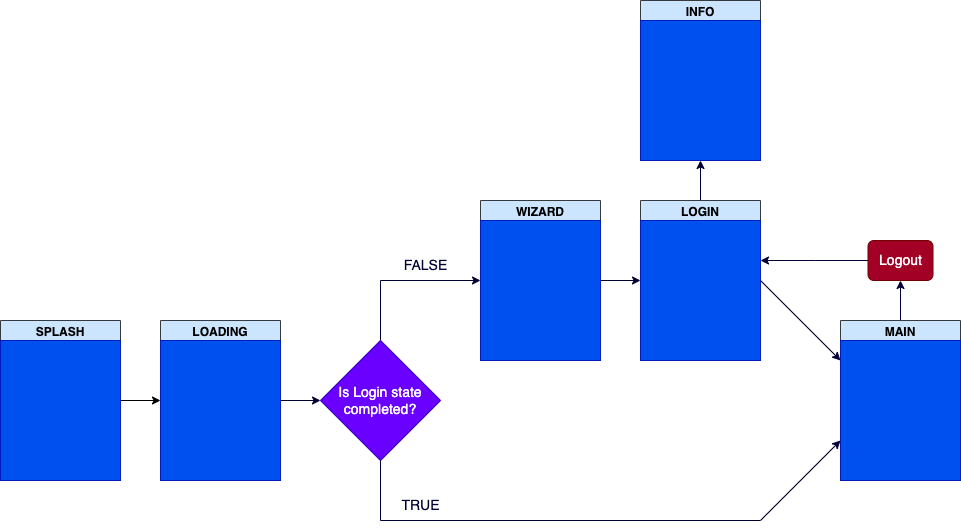

The diagram above was exported from draw.io. Its source (the exported page's mxGraphModel, read from the mxfile embedded in the PNG):
<mxGraphModel dx="2261" dy="1930" grid="1" gridSize="10" guides="1" tooltips="1" connect="1" arrows="1" fold="1" page="1" pageScale="1" pageWidth="827" pageHeight="1169" math="0" shadow="0">
  <root>
    <mxCell id="0" />
    <mxCell id="1" parent="0" />
    <mxCell id="cRQiUFF8LNtXim7YmWp2-8" style="edgeStyle=orthogonalEdgeStyle;rounded=0;orthogonalLoop=1;jettySize=auto;html=1;entryX=0;entryY=0.5;entryDx=0;entryDy=0;strokeColor=#000000;" edge="1" parent="1" source="cRQiUFF8LNtXim7YmWp2-1" target="cRQiUFF8LNtXim7YmWp2-2">
      <mxGeometry relative="1" as="geometry" />
    </mxCell>
    <mxCell id="cRQiUFF8LNtXim7YmWp2-9" style="edgeStyle=orthogonalEdgeStyle;rounded=0;orthogonalLoop=1;jettySize=auto;html=1;entryX=0;entryY=0.5;entryDx=0;entryDy=0;strokeColor=#000033;" edge="1" parent="1" source="cRQiUFF8LNtXim7YmWp2-2" target="cRQiUFF8LNtXim7YmWp2-6">
      <mxGeometry relative="1" as="geometry" />
    </mxCell>
    <mxCell id="cRQiUFF8LNtXim7YmWp2-2" value="LOADING" style="swimlane;whiteSpace=wrap;html=1;startSize=23;fillColor=#cce5ff;strokeColor=#36393d;" vertex="1" parent="1">
      <mxGeometry x="-120" y="280" width="120" height="160" as="geometry" />
    </mxCell>
    <mxCell id="cRQiUFF8LNtXim7YmWp2-25" value="" style="rounded=0;whiteSpace=wrap;html=1;fillColor=#0050ef;fontColor=#ffffff;strokeColor=#001DBC;" vertex="1" parent="cRQiUFF8LNtXim7YmWp2-2">
      <mxGeometry y="20" width="120" height="140" as="geometry" />
    </mxCell>
    <mxCell id="cRQiUFF8LNtXim7YmWp2-14" style="edgeStyle=orthogonalEdgeStyle;rounded=0;orthogonalLoop=1;jettySize=auto;html=1;exitX=1;exitY=0.5;exitDx=0;exitDy=0;entryX=0;entryY=0.5;entryDx=0;entryDy=0;strokeColor=#000033;" edge="1" parent="1" source="cRQiUFF8LNtXim7YmWp2-3" target="cRQiUFF8LNtXim7YmWp2-4">
      <mxGeometry relative="1" as="geometry" />
    </mxCell>
    <mxCell id="cRQiUFF8LNtXim7YmWp2-3" value="WIZARD" style="swimlane;whiteSpace=wrap;html=1;startSize=23;fillColor=#cce5ff;strokeColor=#36393d;" vertex="1" parent="1">
      <mxGeometry x="200" y="160" width="120" height="160" as="geometry" />
    </mxCell>
    <mxCell id="cRQiUFF8LNtXim7YmWp2-26" value="" style="rounded=0;whiteSpace=wrap;html=1;fillColor=#0050ef;fontColor=#ffffff;strokeColor=#001DBC;" vertex="1" parent="cRQiUFF8LNtXim7YmWp2-3">
      <mxGeometry y="20" width="120" height="140" as="geometry" />
    </mxCell>
    <mxCell id="cRQiUFF8LNtXim7YmWp2-35" style="edgeStyle=orthogonalEdgeStyle;rounded=0;orthogonalLoop=1;jettySize=auto;html=1;exitX=0.5;exitY=0;exitDx=0;exitDy=0;strokeColor=#000033;" edge="1" parent="1" source="cRQiUFF8LNtXim7YmWp2-4" target="cRQiUFF8LNtXim7YmWp2-34">
      <mxGeometry relative="1" as="geometry" />
    </mxCell>
    <mxCell id="cRQiUFF8LNtXim7YmWp2-4" value="LOGIN" style="swimlane;whiteSpace=wrap;html=1;startSize=23;fillColor=#cce5ff;strokeColor=#36393d;" vertex="1" parent="1">
      <mxGeometry x="360" y="160" width="120" height="160" as="geometry" />
    </mxCell>
    <mxCell id="cRQiUFF8LNtXim7YmWp2-27" value="" style="rounded=0;whiteSpace=wrap;html=1;fillColor=#0050ef;fontColor=#ffffff;strokeColor=#001DBC;" vertex="1" parent="cRQiUFF8LNtXim7YmWp2-4">
      <mxGeometry y="20" width="120" height="140" as="geometry" />
    </mxCell>
    <mxCell id="cRQiUFF8LNtXim7YmWp2-37" style="edgeStyle=orthogonalEdgeStyle;rounded=0;orthogonalLoop=1;jettySize=auto;html=1;exitX=0.5;exitY=0;exitDx=0;exitDy=0;entryX=0.5;entryY=1;entryDx=0;entryDy=0;strokeColor=#000033;" edge="1" parent="1" source="cRQiUFF8LNtXim7YmWp2-5" target="cRQiUFF8LNtXim7YmWp2-36">
      <mxGeometry relative="1" as="geometry" />
    </mxCell>
    <mxCell id="cRQiUFF8LNtXim7YmWp2-5" value="MAIN" style="swimlane;whiteSpace=wrap;html=1;startSize=23;fillColor=#cce5ff;strokeColor=#36393d;" vertex="1" parent="1">
      <mxGeometry x="560" y="280" width="120" height="160" as="geometry" />
    </mxCell>
    <mxCell id="cRQiUFF8LNtXim7YmWp2-28" value="" style="rounded=0;whiteSpace=wrap;html=1;fillColor=#0050ef;fontColor=#ffffff;strokeColor=#001DBC;" vertex="1" parent="cRQiUFF8LNtXim7YmWp2-5">
      <mxGeometry y="20" width="120" height="140" as="geometry" />
    </mxCell>
    <mxCell id="cRQiUFF8LNtXim7YmWp2-11" style="edgeStyle=orthogonalEdgeStyle;rounded=0;orthogonalLoop=1;jettySize=auto;html=1;strokeColor=#000033;" edge="1" parent="1">
      <mxGeometry relative="1" as="geometry">
        <mxPoint x="200" y="240" as="targetPoint" />
        <mxPoint x="100" y="300" as="sourcePoint" />
        <Array as="points">
          <mxPoint x="100" y="240" />
        </Array>
      </mxGeometry>
    </mxCell>
    <mxCell id="cRQiUFF8LNtXim7YmWp2-6" value="&lt;font style=&quot;font-size: 14px;&quot;&gt;Is Login state&lt;br&gt;completed?&lt;/font&gt;" style="rhombus;whiteSpace=wrap;html=1;fillColor=#6a00ff;strokeColor=#3700CC;fontColor=#ffffff;" vertex="1" parent="1">
      <mxGeometry x="40" y="300" width="120" height="120" as="geometry" />
    </mxCell>
    <mxCell id="cRQiUFF8LNtXim7YmWp2-15" value="" style="endArrow=classic;html=1;rounded=0;entryX=0;entryY=0.75;entryDx=0;entryDy=0;strokeColor=#000033;" edge="1" parent="1" target="cRQiUFF8LNtXim7YmWp2-5">
      <mxGeometry width="50" height="50" relative="1" as="geometry">
        <mxPoint x="480" y="480" as="sourcePoint" />
        <mxPoint x="600" y="400" as="targetPoint" />
      </mxGeometry>
    </mxCell>
    <mxCell id="cRQiUFF8LNtXim7YmWp2-16" value="" style="endArrow=none;html=1;rounded=0;strokeColor=#000033;" edge="1" parent="1">
      <mxGeometry width="50" height="50" relative="1" as="geometry">
        <mxPoint x="100" y="480" as="sourcePoint" />
        <mxPoint x="480" y="480" as="targetPoint" />
      </mxGeometry>
    </mxCell>
    <mxCell id="cRQiUFF8LNtXim7YmWp2-17" value="" style="endArrow=none;html=1;rounded=0;entryX=0.5;entryY=1;entryDx=0;entryDy=0;strokeColor=#000033;" edge="1" parent="1" target="cRQiUFF8LNtXim7YmWp2-6">
      <mxGeometry width="50" height="50" relative="1" as="geometry">
        <mxPoint x="100" y="480" as="sourcePoint" />
        <mxPoint x="159.5" y="470" as="targetPoint" />
      </mxGeometry>
    </mxCell>
    <mxCell id="cRQiUFF8LNtXim7YmWp2-18" value="" style="endArrow=classic;html=1;rounded=0;exitX=1;exitY=0.5;exitDx=0;exitDy=0;entryX=0;entryY=0.25;entryDx=0;entryDy=0;strokeColor=#000033;" edge="1" parent="1" source="cRQiUFF8LNtXim7YmWp2-4" target="cRQiUFF8LNtXim7YmWp2-5">
      <mxGeometry width="50" height="50" relative="1" as="geometry">
        <mxPoint x="630" y="340" as="sourcePoint" />
        <mxPoint x="800" y="360" as="targetPoint" />
      </mxGeometry>
    </mxCell>
    <mxCell id="cRQiUFF8LNtXim7YmWp2-19" value="&lt;font color=&quot;#000033&quot; style=&quot;font-size: 14px;&quot;&gt;FALSE&lt;/font&gt;" style="text;html=1;align=center;verticalAlign=middle;resizable=0;points=[];autosize=1;strokeColor=none;fillColor=none;" vertex="1" parent="1">
      <mxGeometry x="110" y="210" width="70" height="30" as="geometry" />
    </mxCell>
    <mxCell id="cRQiUFF8LNtXim7YmWp2-20" value="&lt;font color=&quot;#000033&quot; style=&quot;font-size: 14px;&quot;&gt;TRUE&lt;/font&gt;" style="text;html=1;align=center;verticalAlign=middle;resizable=0;points=[];autosize=1;strokeColor=none;fillColor=none;" vertex="1" parent="1">
      <mxGeometry x="110" y="450" width="60" height="30" as="geometry" />
    </mxCell>
    <mxCell id="cRQiUFF8LNtXim7YmWp2-1" value="SPLASH" style="swimlane;whiteSpace=wrap;html=1;startSize=23;fillColor=#cce5ff;strokeColor=#36393d;" vertex="1" parent="1">
      <mxGeometry x="-280" y="280" width="120" height="160" as="geometry" />
    </mxCell>
    <mxCell id="cRQiUFF8LNtXim7YmWp2-24" value="" style="rounded=0;whiteSpace=wrap;html=1;fillColor=#0050ef;strokeColor=#001DBC;fontColor=#ffffff;" vertex="1" parent="cRQiUFF8LNtXim7YmWp2-1">
      <mxGeometry y="20" width="120" height="140" as="geometry" />
    </mxCell>
    <mxCell id="cRQiUFF8LNtXim7YmWp2-33" value="INFO" style="swimlane;whiteSpace=wrap;html=1;startSize=23;fillColor=#cce5ff;strokeColor=#36393d;" vertex="1" parent="1">
      <mxGeometry x="360" y="-40" width="120" height="160" as="geometry" />
    </mxCell>
    <mxCell id="cRQiUFF8LNtXim7YmWp2-34" value="" style="rounded=0;whiteSpace=wrap;html=1;fillColor=#0050ef;fontColor=#ffffff;strokeColor=#001DBC;" vertex="1" parent="1">
      <mxGeometry x="360" y="-20" width="120" height="140" as="geometry" />
    </mxCell>
    <mxCell id="cRQiUFF8LNtXim7YmWp2-38" style="edgeStyle=orthogonalEdgeStyle;rounded=0;orthogonalLoop=1;jettySize=auto;html=1;exitX=0;exitY=0.5;exitDx=0;exitDy=0;strokeColor=#000033;" edge="1" parent="1" source="cRQiUFF8LNtXim7YmWp2-36">
      <mxGeometry relative="1" as="geometry">
        <mxPoint x="480" y="220" as="targetPoint" />
      </mxGeometry>
    </mxCell>
    <mxCell id="cRQiUFF8LNtXim7YmWp2-36" value="&lt;font style=&quot;font-size: 14px;&quot;&gt;Logout&lt;/font&gt;" style="rounded=1;whiteSpace=wrap;html=1;fillColor=#a20025;fontColor=#ffffff;strokeColor=#6F0000;" vertex="1" parent="1">
      <mxGeometry x="587.5" y="200" width="65" height="40" as="geometry" />
    </mxCell>
  </root>
</mxGraphModel>